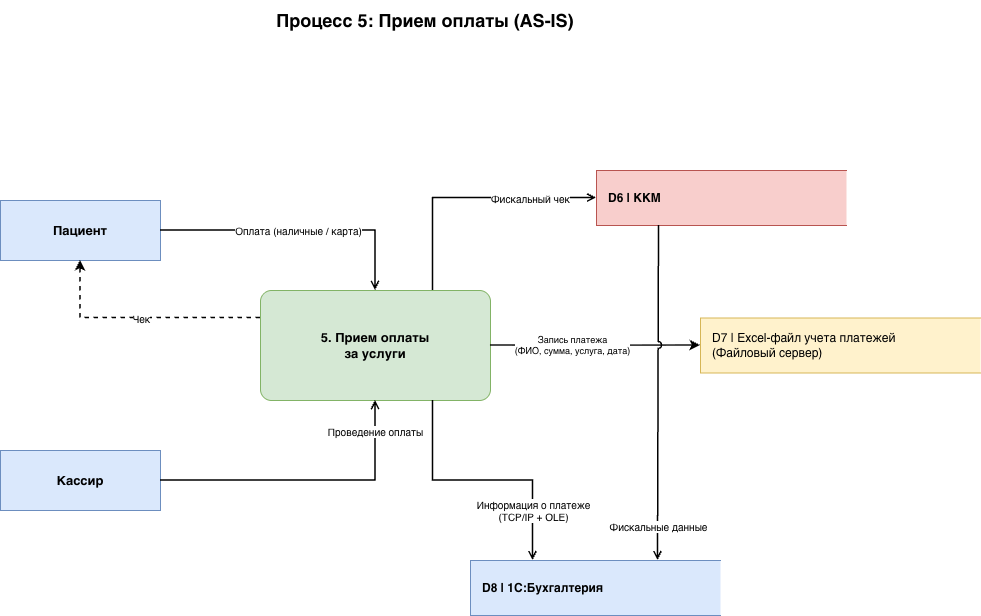

The diagram above was exported from draw.io. Its source (the exported page's mxGraphModel, read from the mxfile embedded in the PNG):
<mxGraphModel dx="1234" dy="884" grid="1" gridSize="10" guides="1" tooltips="1" connect="1" arrows="1" fold="1" page="1" pageScale="1" pageWidth="1169" pageHeight="827" math="0" shadow="0">
  <root>
    <mxCell id="0" />
    <mxCell id="1" parent="0" />
    <mxCell id="2" parent="1" style="text;html=1;strokeColor=none;fillColor=none;align=center;verticalAlign=middle;whiteSpace=wrap;rounded=0;fontSize=18;fontStyle=1;" value="Процесс 5: Прием оплаты (AS-IS)" vertex="1">
      <mxGeometry height="40" width="510" x="330" y="10" as="geometry" />
    </mxCell>
    <mxCell id="10" parent="1" style="rounded=0;whiteSpace=wrap;html=1;fillColor=#dae8fc;strokeColor=#6c8ebf;fontStyle=1;fontSize=13;" value="Пациент" vertex="1">
      <mxGeometry height="60" width="160" x="160" y="210" as="geometry" />
    </mxCell>
    <mxCell id="11" parent="1" style="rounded=0;whiteSpace=wrap;html=1;fillColor=#dae8fc;strokeColor=#6c8ebf;fontStyle=1;fontSize=13;" value="Кассир" vertex="1">
      <mxGeometry height="60" width="160" x="160" y="460" as="geometry" />
    </mxCell>
    <mxCell id="20" parent="1" style="rounded=1;whiteSpace=wrap;html=1;fillColor=#d5e8d4;strokeColor=#82b366;fontStyle=1;fontSize=13;arcSize=10;" value="5. Прием оплаты&lt;br&gt;за услуги" vertex="1">
      <mxGeometry height="110" width="230" x="420" y="300" as="geometry" />
    </mxCell>
    <mxCell id="30" parent="1" style="shape=partialRectangle;whiteSpace=wrap;html=1;right=0;fillColor=#f8cecc;strokeColor=#b85450;fontSize=12;align=left;spacingLeft=10;fontStyle=1;" value="D6 | ККМ" vertex="1">
      <mxGeometry height="55" width="250" x="756" y="180" as="geometry" />
    </mxCell>
    <mxCell id="31" parent="1" style="shape=partialRectangle;whiteSpace=wrap;html=1;right=0;fillColor=#fff2cc;strokeColor=#d6b656;fontSize=12;align=left;spacingLeft=10;" value="D7 | Excel-файл учета платежей&lt;br&gt;(Файловый сервер)" vertex="1">
      <mxGeometry height="55" width="280" x="860" y="327.5" as="geometry" />
    </mxCell>
    <mxCell id="32" parent="1" style="shape=partialRectangle;whiteSpace=wrap;html=1;right=0;fillColor=#dae8fc;strokeColor=#6c8ebf;fontSize=12;align=left;spacingLeft=10;fontStyle=1;" value="D8 | 1С:Бухгалтерия" vertex="1">
      <mxGeometry height="55" width="250" x="630" y="570" as="geometry" />
    </mxCell>
    <mxCell id="50" edge="1" parent="1" source="10" style="edgeStyle=orthogonalEdgeStyle;html=1;endArrow=open;endFill=0;strokeWidth=1.5;fontSize=10;rounded=0;curved=0;" target="20" value="Оплата (наличные / карта)">
      <mxGeometry relative="1" as="geometry" />
    </mxCell>
    <mxCell id="51" edge="1" parent="1" source="11" style="edgeStyle=orthogonalEdgeStyle;html=1;endArrow=open;endFill=0;strokeWidth=1.5;fontSize=10;rounded=0;curved=0;" target="20" value="Проведение оплаты">
      <mxGeometry relative="1" x="0.7867" as="geometry">
        <mxPoint as="offset" />
      </mxGeometry>
    </mxCell>
    <mxCell id="52" edge="1" parent="1" source="20" style="edgeStyle=orthogonalEdgeStyle;html=1;endArrow=open;endFill=0;strokeWidth=1.5;fontSize=10;entryX=0;entryY=0.5;entryDx=0;entryDy=0;rounded=0;curved=0;exitX=0.75;exitY=0;exitDx=0;exitDy=0;" target="30" value="Фискальный чек">
      <mxGeometry relative="1" x="0.4839" as="geometry">
        <mxPoint as="offset" />
      </mxGeometry>
    </mxCell>
    <mxCell id="53" edge="1" parent="1" source="20" style="edgeStyle=orthogonalEdgeStyle;html=1;endArrow=classic;endFill=1;strokeWidth=1.5;fontSize=9;" target="31" value="Запись платежа&lt;br&gt;(ФИО, сумма, услуга, дата)">
      <mxGeometry relative="1" x="-0.2174" as="geometry">
        <mxPoint as="offset" />
      </mxGeometry>
    </mxCell>
    <mxCell id="54" edge="1" parent="1" source="20" style="edgeStyle=orthogonalEdgeStyle;html=1;endArrow=open;endFill=0;strokeWidth=1.5;fontSize=10;exitX=0.75;exitY=1;exitDx=0;exitDy=0;rounded=0;curved=0;entryX=0.25;entryY=0;entryDx=0;entryDy=0;" target="32" value="Информация о платеже&lt;br&gt;(TCP/IP + OLE)">
      <mxGeometry relative="1" x="0.6154" as="geometry">
        <mxPoint as="offset" />
      </mxGeometry>
    </mxCell>
    <mxCell id="55" edge="1" parent="1" source="30" style="edgeStyle=orthogonalEdgeStyle;html=1;endArrow=open;endFill=0;strokeWidth=1.5;fontSize=10;entryX=0.75;entryY=0;exitX=0.25;exitY=1;rounded=0;curved=0;entryDx=0;entryDy=0;exitDx=0;exitDy=0;jumpStyle=arc;" target="32" value="Фискальные данные">
      <mxGeometry relative="1" x="0.7949" as="geometry">
        <mxPoint as="offset" />
        <Array as="points">
          <mxPoint x="818" y="245" />
          <mxPoint x="818" y="408" />
        </Array>
      </mxGeometry>
    </mxCell>
    <mxCell id="56" edge="1" parent="1" source="20" style="edgeStyle=orthogonalEdgeStyle;html=1;endArrow=classic;endFill=1;strokeWidth=1.5;fontSize=10;entryX=0.5;entryY=1;dashed=1;rounded=0;curved=0;exitX=0;exitY=0.25;exitDx=0;exitDy=0;" target="10" value="Чек">
      <mxGeometry relative="1" as="geometry">
        <mxPoint x="430" y="280" as="sourcePoint" />
      </mxGeometry>
    </mxCell>
  </root>
</mxGraphModel>